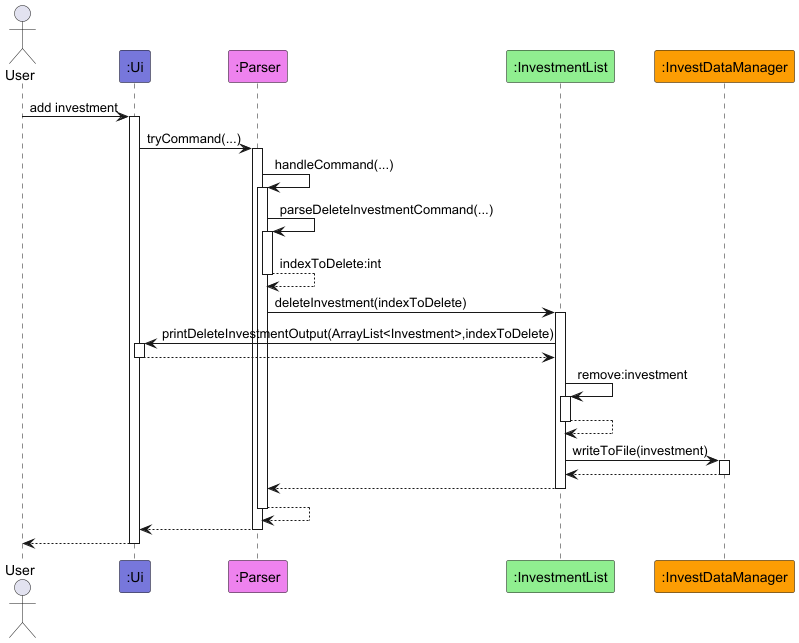

The diagram above was rendered by PlantUML. Its source (embedded in the PNG):
@startuml
!include style.puml

actor User

participant ":Ui" as Ui LOGIC_COLOR_T1
participant ":Parser" as Parser LOGIC_COLOR_T2
participant ":InvestmentList" as InvestmentList LOGIC_COLOR_T3
participant ":InvestDataManager" as DataManager LOGIC_COLOR_T4

User -> Ui ++: add investment

Ui -> Parser ++: tryCommand(...)

Parser -> Parser ++: handleCommand(...)

Parser -> Parser ++: parseDeleteInvestmentCommand(...)
return indexToDelete:int

Parser -> InvestmentList ++: deleteInvestment(indexToDelete)

InvestmentList -> Ui ++: printDeleteInvestmentOutput(ArrayList<Investment>,indexToDelete)
return

InvestmentList -> InvestmentList ++: remove:investment
return

InvestmentList -> DataManager ++: writeToFile(investment)
return

return
return
return
return

@enduml